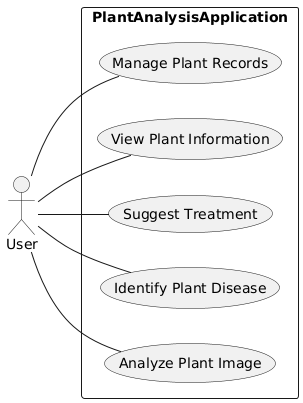

The diagram above was rendered by PlantUML. Its source (embedded in the PNG):
@startuml
left to right direction

actor User

rectangle PlantAnalysisApplication {
    usecase "Analyze Plant Image"
    usecase "Identify Plant Disease"
    usecase "Suggest Treatment"
    usecase "View Plant Information"
    usecase "Manage Plant Records"
}

User -- "Analyze Plant Image"
User -- "Identify Plant Disease"
User -- "Suggest Treatment"
User -- "View Plant Information"
User -- "Manage Plant Records"
@enduml